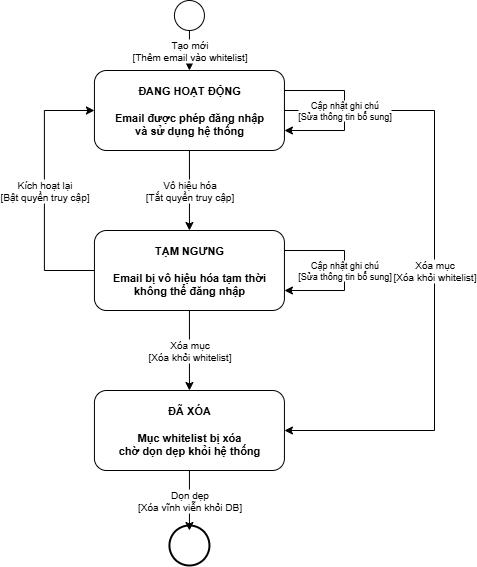

The diagram above was exported from draw.io. Its source (the exported page's mxGraphModel, read from the mxfile embedded in the PNG):
<mxGraphModel dx="1498" dy="765" grid="1" gridSize="10" guides="1" tooltips="1" connect="1" arrows="1" fold="1" page="1" pageScale="1" pageWidth="827" pageHeight="1169" math="0" shadow="0">
  <root>
    <mxCell id="0" />
    <mxCell id="1" parent="0" />
    <mxCell id="initial" value="" style="ellipse;whiteSpace=wrap;html=1;aspect=fixed;" parent="1" vertex="1">
      <mxGeometry x="189.94" y="50" width="30" height="30" as="geometry" />
    </mxCell>
    <mxCell id="state-active" value="ĐANG HOẠT ĐỘNG&#10;&#10;Email được phép đăng nhập&#10;và sử dụng hệ thống" style="rounded=1;whiteSpace=wrap;html=1;fontSize=11;fontStyle=1;" parent="1" vertex="1">
      <mxGeometry x="109.94" y="120" width="190" height="80" as="geometry" />
    </mxCell>
    <mxCell id="state-inactive" value="TẠM NGƯNG&#10;&#10;Email bị vô hiệu hóa tạm thời&#10;không thể đăng nhập" style="rounded=1;whiteSpace=wrap;html=1;fontSize=11;fontStyle=1;" parent="1" vertex="1">
      <mxGeometry x="109.94" y="280" width="190" height="80" as="geometry" />
    </mxCell>
    <mxCell id="state-deleted" value="ĐÃ XÓA&#10;&#10;Mục whitelist bị xóa&#10;chờ dọn dẹp khỏi hệ thống" style="rounded=1;whiteSpace=wrap;html=1;fontSize=11;fontStyle=1;" parent="1" vertex="1">
      <mxGeometry x="109.94" y="440" width="190" height="80" as="geometry" />
    </mxCell>
    <mxCell id="final" value="" style="ellipse;whiteSpace=wrap;html=1;aspect=fixed;" parent="1" vertex="1">
      <mxGeometry x="189.94" y="580" width="30" height="30" as="geometry" />
    </mxCell>
    <mxCell id="final-outer" value="" style="ellipse;whiteSpace=wrap;html=1;aspect=fixed;strokeWidth=2;" parent="1" vertex="1">
      <mxGeometry x="184.94" y="575" width="40" height="40" as="geometry" />
    </mxCell>
    <mxCell id="trans1" value="Tạo mới&#10;[Thêm email vào whitelist]" style="edgeStyle=orthogonalEdgeStyle;rounded=0;orthogonalLoop=1;jettySize=auto;html=1;endArrow=classic;endFill=1;fontSize=10;" parent="1" source="initial" target="state-active" edge="1">
      <mxGeometry relative="1" as="geometry" />
    </mxCell>
    <mxCell id="trans2" value="Vô hiệu hóa&#10;[Tắt quyền truy cập]" style="edgeStyle=orthogonalEdgeStyle;rounded=0;orthogonalLoop=1;jettySize=auto;html=1;endArrow=classic;endFill=1;fontSize=10;" parent="1" source="state-active" target="state-inactive" edge="1">
      <mxGeometry relative="1" as="geometry" />
    </mxCell>
    <mxCell id="trans3" value="Kích hoạt lại&#10;[Bật quyền truy cập]" style="edgeStyle=orthogonalEdgeStyle;rounded=0;orthogonalLoop=1;jettySize=auto;html=1;endArrow=classic;endFill=1;fontSize=10;" parent="1" source="state-inactive" target="state-active" edge="1">
      <mxGeometry relative="1" as="geometry">
        <Array as="points">
          <mxPoint x="59.94" y="320" />
          <mxPoint x="59.94" y="160" />
        </Array>
      </mxGeometry>
    </mxCell>
    <mxCell id="trans4" value="Xóa mục&#10;[Xóa khỏi whitelist]" style="edgeStyle=orthogonalEdgeStyle;rounded=0;orthogonalLoop=1;jettySize=auto;html=1;endArrow=classic;endFill=1;fontSize=10;" parent="1" source="state-active" target="state-deleted" edge="1">
      <mxGeometry relative="1" as="geometry">
        <Array as="points">
          <mxPoint x="450" y="160" />
          <mxPoint x="450" y="480" />
        </Array>
      </mxGeometry>
    </mxCell>
    <mxCell id="trans5" value="Xóa mục&#10;[Xóa khỏi whitelist]" style="edgeStyle=orthogonalEdgeStyle;rounded=0;orthogonalLoop=1;jettySize=auto;html=1;endArrow=classic;endFill=1;fontSize=10;" parent="1" source="state-inactive" target="state-deleted" edge="1">
      <mxGeometry relative="1" as="geometry" />
    </mxCell>
    <mxCell id="trans6" value="Dọn dẹp&#10;[Xóa vĩnh viễn khỏi DB]" style="edgeStyle=orthogonalEdgeStyle;rounded=0;orthogonalLoop=1;jettySize=auto;html=1;endArrow=classic;endFill=1;fontSize=10;" parent="1" source="state-deleted" target="final" edge="1">
      <mxGeometry relative="1" as="geometry" />
    </mxCell>
    <mxCell id="trans7" value="Cập nhật ghi chú&#10;[Sửa thông tin bổ sung]" style="edgeStyle=orthogonalEdgeStyle;rounded=0;orthogonalLoop=1;jettySize=auto;html=1;endArrow=classic;endFill=1;fontSize=9;exitX=1;exitY=0.25;exitDx=0;exitDy=0;entryX=1;entryY=0.75;entryDx=0;entryDy=0;" parent="1" source="state-active" target="state-active" edge="1">
      <mxGeometry relative="1" as="geometry">
        <Array as="points">
          <mxPoint x="360" y="140" />
          <mxPoint x="360" y="180" />
        </Array>
      </mxGeometry>
    </mxCell>
    <mxCell id="trans8" value="Cập nhật ghi chú&#10;[Sửa thông tin bổ sung]" style="edgeStyle=orthogonalEdgeStyle;rounded=0;orthogonalLoop=1;jettySize=auto;html=1;endArrow=classic;endFill=1;fontSize=9;exitX=1;exitY=0.25;exitDx=0;exitDy=0;entryX=1;entryY=0.75;entryDx=0;entryDy=0;" parent="1" source="state-inactive" target="state-inactive" edge="1">
      <mxGeometry relative="1" as="geometry">
        <Array as="points">
          <mxPoint x="360" y="300" />
          <mxPoint x="360" y="340" />
        </Array>
      </mxGeometry>
    </mxCell>
  </root>
</mxGraphModel>